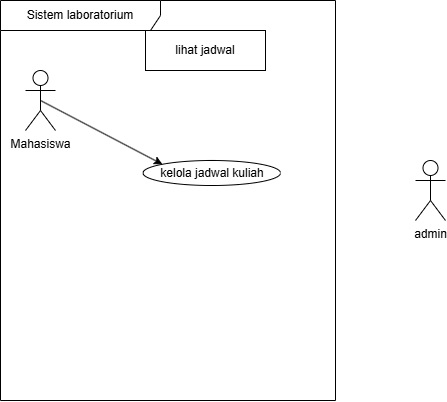

The diagram above was exported from draw.io. Its source (the exported page's mxGraphModel, read from the mxfile embedded in the PNG):
<mxGraphModel dx="1414" dy="841" grid="1" gridSize="10" guides="1" tooltips="1" connect="1" arrows="1" fold="1" page="1" pageScale="1" pageWidth="850" pageHeight="1100" math="0" shadow="0">
  <root>
    <mxCell id="0" />
    <mxCell id="1" parent="0" />
    <mxCell id="YpvjZxBEgn4mBjxQr4n3-1" parent="1" style="shape=umlFrame;whiteSpace=wrap;html=1;pointerEvents=0;recursiveResize=0;container=1;collapsible=0;width=160;" value="Sistem laboratorium" vertex="1">
      <mxGeometry height="400" width="335" x="255" y="230" as="geometry" />
    </mxCell>
    <mxCell id="JrGdRENoRZNZVbkWO070-5" edge="1" parent="YpvjZxBEgn4mBjxQr4n3-1" source="JrGdRENoRZNZVbkWO070-1" style="rounded=0;orthogonalLoop=1;jettySize=auto;html=1;exitX=0.5;exitY=0.5;exitDx=0;exitDy=0;exitPerimeter=0;entryX=0;entryY=0;entryDx=0;entryDy=0;" target="JrGdRENoRZNZVbkWO070-4">
      <mxGeometry relative="1" as="geometry" />
    </mxCell>
    <mxCell id="JrGdRENoRZNZVbkWO070-1" parent="YpvjZxBEgn4mBjxQr4n3-1" style="shape=umlActor;verticalLabelPosition=bottom;verticalAlign=top;html=1;" value="Mahasiswa" vertex="1">
      <mxGeometry height="60" width="30" x="25" y="70" as="geometry" />
    </mxCell>
    <mxCell id="JrGdRENoRZNZVbkWO070-3" parent="YpvjZxBEgn4mBjxQr4n3-1" style="fontStyle=0;html=1;whiteSpace=wrap;" value="lihat jadwal" vertex="1">
      <mxGeometry height="40" width="120" x="145" y="30" as="geometry" />
    </mxCell>
    <mxCell id="JrGdRENoRZNZVbkWO070-4" parent="YpvjZxBEgn4mBjxQr4n3-1" style="ellipse;html=1;whiteSpace=wrap;" value="kelola jadwal kuliah" vertex="1">
      <mxGeometry height="25" width="137.5" x="142.5" y="160" as="geometry" />
    </mxCell>
    <mxCell id="JrGdRENoRZNZVbkWO070-2" parent="1" style="shape=umlActor;verticalLabelPosition=bottom;verticalAlign=top;html=1;" value="admin" vertex="1">
      <mxGeometry height="60" width="30" x="670" y="390" as="geometry" />
    </mxCell>
  </root>
</mxGraphModel>